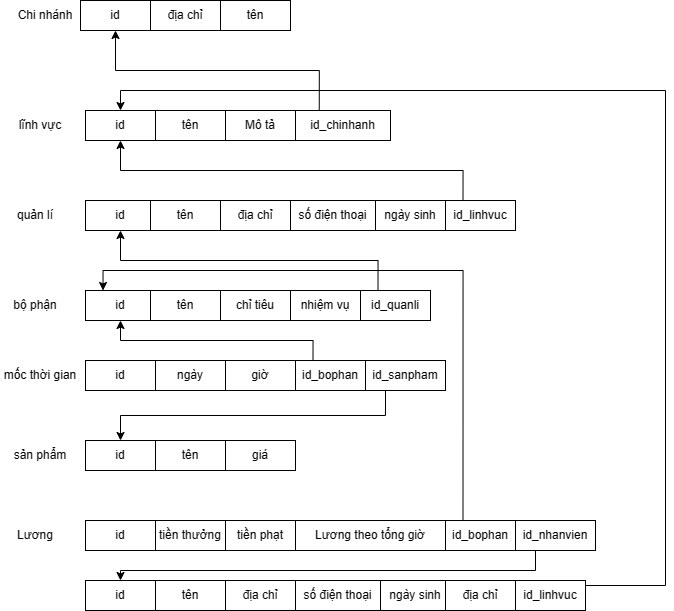

The diagram above was exported from draw.io. Its source (the exported page's mxGraphModel, read from the mxfile embedded in the PNG):
<mxGraphModel dx="748" dy="440" grid="1" gridSize="10" guides="1" tooltips="1" connect="1" arrows="1" fold="1" page="1" pageScale="1" pageWidth="850" pageHeight="1100" math="0" shadow="0">
  <root>
    <mxCell id="0" />
    <mxCell id="1" parent="0" />
    <mxCell id="enWIFZWef628w38piD4f-1" value="id" style="rounded=0;whiteSpace=wrap;html=1;" vertex="1" parent="1">
      <mxGeometry x="355" y="480" width="70" height="30" as="geometry" />
    </mxCell>
    <mxCell id="enWIFZWef628w38piD4f-3" value="địa chỉ" style="rounded=0;whiteSpace=wrap;html=1;" vertex="1" parent="1">
      <mxGeometry x="425" y="480" width="70" height="30" as="geometry" />
    </mxCell>
    <mxCell id="enWIFZWef628w38piD4f-4" value="tên" style="rounded=0;whiteSpace=wrap;html=1;" vertex="1" parent="1">
      <mxGeometry x="495" y="480" width="70" height="30" as="geometry" />
    </mxCell>
    <mxCell id="enWIFZWef628w38piD4f-5" value="Chi nhánh" style="text;html=1;strokeColor=none;fillColor=none;align=center;verticalAlign=middle;whiteSpace=wrap;rounded=0;" vertex="1" parent="1">
      <mxGeometry x="290" y="480" width="60" height="30" as="geometry" />
    </mxCell>
    <mxCell id="enWIFZWef628w38piD4f-6" value="id" style="rounded=0;whiteSpace=wrap;html=1;" vertex="1" parent="1">
      <mxGeometry x="360" y="590" width="70" height="30" as="geometry" />
    </mxCell>
    <mxCell id="enWIFZWef628w38piD4f-7" value="tên" style="rounded=0;whiteSpace=wrap;html=1;" vertex="1" parent="1">
      <mxGeometry x="430" y="590" width="70" height="30" as="geometry" />
    </mxCell>
    <mxCell id="enWIFZWef628w38piD4f-8" value="Mô tả" style="rounded=0;whiteSpace=wrap;html=1;" vertex="1" parent="1">
      <mxGeometry x="500" y="590" width="70" height="30" as="geometry" />
    </mxCell>
    <mxCell id="enWIFZWef628w38piD4f-24" style="edgeStyle=orthogonalEdgeStyle;rounded=0;orthogonalLoop=1;jettySize=auto;html=1;exitX=0.25;exitY=0;exitDx=0;exitDy=0;entryX=0.5;entryY=1;entryDx=0;entryDy=0;" edge="1" parent="1" source="enWIFZWef628w38piD4f-9" target="enWIFZWef628w38piD4f-1">
      <mxGeometry relative="1" as="geometry" />
    </mxCell>
    <mxCell id="enWIFZWef628w38piD4f-9" value="id_chinhanh" style="rounded=0;whiteSpace=wrap;html=1;" vertex="1" parent="1">
      <mxGeometry x="570" y="590" width="95" height="30" as="geometry" />
    </mxCell>
    <mxCell id="enWIFZWef628w38piD4f-10" value="lĩnh vực" style="text;html=1;strokeColor=none;fillColor=none;align=center;verticalAlign=middle;whiteSpace=wrap;rounded=0;" vertex="1" parent="1">
      <mxGeometry x="285" y="590" width="60" height="30" as="geometry" />
    </mxCell>
    <mxCell id="enWIFZWef628w38piD4f-25" value="id" style="rounded=0;whiteSpace=wrap;html=1;" vertex="1" parent="1">
      <mxGeometry x="360" y="680" width="70" height="30" as="geometry" />
    </mxCell>
    <mxCell id="enWIFZWef628w38piD4f-26" value="tên" style="rounded=0;whiteSpace=wrap;html=1;" vertex="1" parent="1">
      <mxGeometry x="425" y="680" width="70" height="30" as="geometry" />
    </mxCell>
    <mxCell id="enWIFZWef628w38piD4f-27" value="địa chỉ" style="rounded=0;whiteSpace=wrap;html=1;" vertex="1" parent="1">
      <mxGeometry x="495" y="680" width="70" height="30" as="geometry" />
    </mxCell>
    <mxCell id="enWIFZWef628w38piD4f-29" value="số điện thoại" style="rounded=0;whiteSpace=wrap;html=1;" vertex="1" parent="1">
      <mxGeometry x="565" y="680" width="85" height="30" as="geometry" />
    </mxCell>
    <mxCell id="enWIFZWef628w38piD4f-30" value="ngày sinh" style="rounded=0;whiteSpace=wrap;html=1;" vertex="1" parent="1">
      <mxGeometry x="650" y="680" width="70" height="30" as="geometry" />
    </mxCell>
    <mxCell id="enWIFZWef628w38piD4f-32" style="edgeStyle=orthogonalEdgeStyle;rounded=0;orthogonalLoop=1;jettySize=auto;html=1;exitX=0.25;exitY=0;exitDx=0;exitDy=0;entryX=0.5;entryY=1;entryDx=0;entryDy=0;" edge="1" parent="1" source="enWIFZWef628w38piD4f-31" target="enWIFZWef628w38piD4f-6">
      <mxGeometry relative="1" as="geometry" />
    </mxCell>
    <mxCell id="enWIFZWef628w38piD4f-31" value="id_linhvuc" style="rounded=0;whiteSpace=wrap;html=1;" vertex="1" parent="1">
      <mxGeometry x="720" y="680" width="70" height="30" as="geometry" />
    </mxCell>
    <mxCell id="enWIFZWef628w38piD4f-33" value="quản lí" style="text;html=1;strokeColor=none;fillColor=none;align=center;verticalAlign=middle;whiteSpace=wrap;rounded=0;" vertex="1" parent="1">
      <mxGeometry x="280" y="680" width="60" height="30" as="geometry" />
    </mxCell>
    <mxCell id="enWIFZWef628w38piD4f-34" value="id" style="rounded=0;whiteSpace=wrap;html=1;" vertex="1" parent="1">
      <mxGeometry x="360" y="770" width="70" height="30" as="geometry" />
    </mxCell>
    <mxCell id="enWIFZWef628w38piD4f-35" value="tên" style="rounded=0;whiteSpace=wrap;html=1;" vertex="1" parent="1">
      <mxGeometry x="425" y="770" width="70" height="30" as="geometry" />
    </mxCell>
    <mxCell id="enWIFZWef628w38piD4f-36" value="chỉ tiêu" style="rounded=0;whiteSpace=wrap;html=1;" vertex="1" parent="1">
      <mxGeometry x="495" y="770" width="70" height="30" as="geometry" />
    </mxCell>
    <mxCell id="enWIFZWef628w38piD4f-37" value="nhiệm vụ" style="rounded=0;whiteSpace=wrap;html=1;" vertex="1" parent="1">
      <mxGeometry x="565" y="770" width="70" height="30" as="geometry" />
    </mxCell>
    <mxCell id="enWIFZWef628w38piD4f-40" style="edgeStyle=orthogonalEdgeStyle;rounded=0;orthogonalLoop=1;jettySize=auto;html=1;exitX=0.25;exitY=0;exitDx=0;exitDy=0;entryX=0.5;entryY=1;entryDx=0;entryDy=0;" edge="1" parent="1" source="enWIFZWef628w38piD4f-38" target="enWIFZWef628w38piD4f-25">
      <mxGeometry relative="1" as="geometry" />
    </mxCell>
    <mxCell id="enWIFZWef628w38piD4f-38" value="id_quanli" style="rounded=0;whiteSpace=wrap;html=1;" vertex="1" parent="1">
      <mxGeometry x="635" y="770" width="70" height="30" as="geometry" />
    </mxCell>
    <mxCell id="enWIFZWef628w38piD4f-39" value="bộ phận" style="text;html=1;strokeColor=none;fillColor=none;align=center;verticalAlign=middle;whiteSpace=wrap;rounded=0;" vertex="1" parent="1">
      <mxGeometry x="280" y="770" width="60" height="30" as="geometry" />
    </mxCell>
    <mxCell id="enWIFZWef628w38piD4f-41" value="id" style="rounded=0;whiteSpace=wrap;html=1;" vertex="1" parent="1">
      <mxGeometry x="360" y="840" width="70" height="30" as="geometry" />
    </mxCell>
    <mxCell id="enWIFZWef628w38piD4f-42" value="ngày" style="rounded=0;whiteSpace=wrap;html=1;" vertex="1" parent="1">
      <mxGeometry x="430" y="840" width="70" height="30" as="geometry" />
    </mxCell>
    <mxCell id="enWIFZWef628w38piD4f-43" value="giờ" style="rounded=0;whiteSpace=wrap;html=1;" vertex="1" parent="1">
      <mxGeometry x="500" y="840" width="70" height="30" as="geometry" />
    </mxCell>
    <mxCell id="enWIFZWef628w38piD4f-47" style="edgeStyle=orthogonalEdgeStyle;rounded=0;orthogonalLoop=1;jettySize=auto;html=1;exitX=0.25;exitY=0;exitDx=0;exitDy=0;entryX=0.5;entryY=1;entryDx=0;entryDy=0;" edge="1" parent="1" source="enWIFZWef628w38piD4f-44" target="enWIFZWef628w38piD4f-34">
      <mxGeometry relative="1" as="geometry" />
    </mxCell>
    <mxCell id="enWIFZWef628w38piD4f-44" value="id_bophan" style="rounded=0;whiteSpace=wrap;html=1;" vertex="1" parent="1">
      <mxGeometry x="570" y="840" width="70" height="30" as="geometry" />
    </mxCell>
    <mxCell id="enWIFZWef628w38piD4f-51" style="edgeStyle=orthogonalEdgeStyle;rounded=0;orthogonalLoop=1;jettySize=auto;html=1;exitX=0.25;exitY=1;exitDx=0;exitDy=0;entryX=0.5;entryY=0;entryDx=0;entryDy=0;" edge="1" parent="1" source="enWIFZWef628w38piD4f-45" target="enWIFZWef628w38piD4f-48">
      <mxGeometry relative="1" as="geometry" />
    </mxCell>
    <mxCell id="enWIFZWef628w38piD4f-45" value="id_sanpham" style="rounded=0;whiteSpace=wrap;html=1;" vertex="1" parent="1">
      <mxGeometry x="640" y="840" width="80" height="30" as="geometry" />
    </mxCell>
    <mxCell id="enWIFZWef628w38piD4f-46" value="mốc thời gian" style="text;html=1;strokeColor=none;fillColor=none;align=center;verticalAlign=middle;whiteSpace=wrap;rounded=0;" vertex="1" parent="1">
      <mxGeometry x="275" y="840" width="80" height="30" as="geometry" />
    </mxCell>
    <mxCell id="enWIFZWef628w38piD4f-48" value="id" style="rounded=0;whiteSpace=wrap;html=1;" vertex="1" parent="1">
      <mxGeometry x="360" y="920" width="70" height="30" as="geometry" />
    </mxCell>
    <mxCell id="enWIFZWef628w38piD4f-49" value="tên" style="rounded=0;whiteSpace=wrap;html=1;" vertex="1" parent="1">
      <mxGeometry x="430" y="920" width="70" height="30" as="geometry" />
    </mxCell>
    <mxCell id="enWIFZWef628w38piD4f-50" value="giá" style="rounded=0;whiteSpace=wrap;html=1;" vertex="1" parent="1">
      <mxGeometry x="500" y="920" width="70" height="30" as="geometry" />
    </mxCell>
    <mxCell id="enWIFZWef628w38piD4f-52" value="sản phẩm" style="text;html=1;strokeColor=none;fillColor=none;align=center;verticalAlign=middle;whiteSpace=wrap;rounded=0;" vertex="1" parent="1">
      <mxGeometry x="285" y="920" width="60" height="30" as="geometry" />
    </mxCell>
    <mxCell id="enWIFZWef628w38piD4f-53" value="id" style="rounded=0;whiteSpace=wrap;html=1;" vertex="1" parent="1">
      <mxGeometry x="360" y="1000" width="70" height="30" as="geometry" />
    </mxCell>
    <mxCell id="enWIFZWef628w38piD4f-54" value="tiền thưởng" style="rounded=0;whiteSpace=wrap;html=1;" vertex="1" parent="1">
      <mxGeometry x="430" y="1000" width="70" height="30" as="geometry" />
    </mxCell>
    <mxCell id="enWIFZWef628w38piD4f-55" value="tiền phạt" style="rounded=0;whiteSpace=wrap;html=1;" vertex="1" parent="1">
      <mxGeometry x="500" y="1000" width="70" height="30" as="geometry" />
    </mxCell>
    <mxCell id="enWIFZWef628w38piD4f-56" value="Lương theo tổng giờ" style="rounded=0;whiteSpace=wrap;html=1;" vertex="1" parent="1">
      <mxGeometry x="570" y="1000" width="150" height="30" as="geometry" />
    </mxCell>
    <mxCell id="enWIFZWef628w38piD4f-57" value="Lương" style="text;html=1;strokeColor=none;fillColor=none;align=center;verticalAlign=middle;whiteSpace=wrap;rounded=0;" vertex="1" parent="1">
      <mxGeometry x="280" y="1000" width="60" height="30" as="geometry" />
    </mxCell>
    <mxCell id="enWIFZWef628w38piD4f-59" style="edgeStyle=orthogonalEdgeStyle;rounded=0;orthogonalLoop=1;jettySize=auto;html=1;exitX=0.25;exitY=0;exitDx=0;exitDy=0;entryX=0.25;entryY=0;entryDx=0;entryDy=0;" edge="1" parent="1" source="enWIFZWef628w38piD4f-58" target="enWIFZWef628w38piD4f-34">
      <mxGeometry relative="1" as="geometry" />
    </mxCell>
    <mxCell id="enWIFZWef628w38piD4f-58" value="id_bophan" style="rounded=0;whiteSpace=wrap;html=1;" vertex="1" parent="1">
      <mxGeometry x="720" y="1000" width="70" height="30" as="geometry" />
    </mxCell>
    <mxCell id="enWIFZWef628w38piD4f-60" value="id" style="rounded=0;whiteSpace=wrap;html=1;" vertex="1" parent="1">
      <mxGeometry x="360" y="1060" width="70" height="30" as="geometry" />
    </mxCell>
    <mxCell id="enWIFZWef628w38piD4f-61" value="tên" style="rounded=0;whiteSpace=wrap;html=1;" vertex="1" parent="1">
      <mxGeometry x="430" y="1060" width="70" height="30" as="geometry" />
    </mxCell>
    <mxCell id="enWIFZWef628w38piD4f-62" value="địa chỉ" style="rounded=0;whiteSpace=wrap;html=1;" vertex="1" parent="1">
      <mxGeometry x="500" y="1060" width="70" height="30" as="geometry" />
    </mxCell>
    <mxCell id="enWIFZWef628w38piD4f-63" value="số điện thoại" style="rounded=0;whiteSpace=wrap;html=1;" vertex="1" parent="1">
      <mxGeometry x="570" y="1060" width="85" height="30" as="geometry" />
    </mxCell>
    <mxCell id="enWIFZWef628w38piD4f-64" value="ngày sinh" style="rounded=0;whiteSpace=wrap;html=1;" vertex="1" parent="1">
      <mxGeometry x="655" y="1060" width="70" height="30" as="geometry" />
    </mxCell>
    <mxCell id="enWIFZWef628w38piD4f-65" value="địa chỉ" style="rounded=0;whiteSpace=wrap;html=1;" vertex="1" parent="1">
      <mxGeometry x="720" y="1060" width="70" height="30" as="geometry" />
    </mxCell>
    <mxCell id="enWIFZWef628w38piD4f-67" style="edgeStyle=orthogonalEdgeStyle;rounded=0;orthogonalLoop=1;jettySize=auto;html=1;exitX=0.75;exitY=0;exitDx=0;exitDy=0;entryX=0.5;entryY=0;entryDx=0;entryDy=0;" edge="1" parent="1" source="enWIFZWef628w38piD4f-66" target="enWIFZWef628w38piD4f-6">
      <mxGeometry relative="1" as="geometry">
        <Array as="points">
          <mxPoint x="843" y="1065" />
          <mxPoint x="940" y="1065" />
          <mxPoint x="940" y="570" />
          <mxPoint x="395" y="570" />
        </Array>
      </mxGeometry>
    </mxCell>
    <mxCell id="enWIFZWef628w38piD4f-66" value="id_linhvuc" style="rounded=0;whiteSpace=wrap;html=1;" vertex="1" parent="1">
      <mxGeometry x="790" y="1060" width="70" height="30" as="geometry" />
    </mxCell>
    <mxCell id="enWIFZWef628w38piD4f-70" style="edgeStyle=orthogonalEdgeStyle;rounded=0;orthogonalLoop=1;jettySize=auto;html=1;exitX=0.25;exitY=1;exitDx=0;exitDy=0;entryX=0.5;entryY=0;entryDx=0;entryDy=0;" edge="1" parent="1" source="enWIFZWef628w38piD4f-68" target="enWIFZWef628w38piD4f-60">
      <mxGeometry relative="1" as="geometry">
        <Array as="points">
          <mxPoint x="810" y="1050" />
          <mxPoint x="395" y="1050" />
        </Array>
      </mxGeometry>
    </mxCell>
    <mxCell id="enWIFZWef628w38piD4f-68" value="id_nhanvien" style="rounded=0;whiteSpace=wrap;html=1;" vertex="1" parent="1">
      <mxGeometry x="790" y="1000" width="80" height="30" as="geometry" />
    </mxCell>
  </root>
</mxGraphModel>